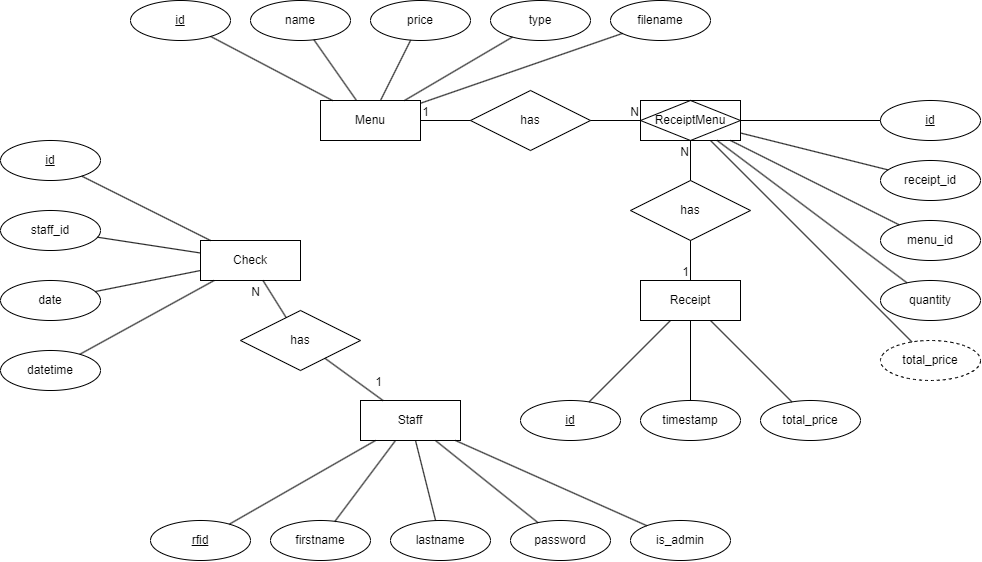

The diagram above was exported from draw.io. Its source (the exported page's mxGraphModel, read from the mxfile embedded in the PNG):
<mxGraphModel dx="1500" dy="887" grid="1" gridSize="10" guides="1" tooltips="1" connect="1" arrows="1" fold="1" page="1" pageScale="1" pageWidth="400" pageHeight="350" math="0" shadow="0">
  <root>
    <mxCell id="0" />
    <mxCell id="1" parent="0" />
    <mxCell id="MmYbgDqxHg_-ePOvGphn-1" value="Check" style="whiteSpace=wrap;html=1;align=center;" vertex="1" parent="1">
      <mxGeometry x="310" y="310" width="100" height="40" as="geometry" />
    </mxCell>
    <mxCell id="MmYbgDqxHg_-ePOvGphn-2" value="Menu" style="whiteSpace=wrap;html=1;align=center;" vertex="1" parent="1">
      <mxGeometry x="430" y="170" width="100" height="40" as="geometry" />
    </mxCell>
    <mxCell id="MmYbgDqxHg_-ePOvGphn-3" value="Receipt" style="whiteSpace=wrap;html=1;align=center;" vertex="1" parent="1">
      <mxGeometry x="750" y="350" width="100" height="40" as="geometry" />
    </mxCell>
    <mxCell id="MmYbgDqxHg_-ePOvGphn-5" value="Staff" style="whiteSpace=wrap;html=1;align=center;" vertex="1" parent="1">
      <mxGeometry x="470" y="470" width="100" height="40" as="geometry" />
    </mxCell>
    <mxCell id="MmYbgDqxHg_-ePOvGphn-7" value="id" style="ellipse;whiteSpace=wrap;html=1;align=center;fontStyle=4;" vertex="1" parent="1">
      <mxGeometry x="110" y="210" width="100" height="40" as="geometry" />
    </mxCell>
    <mxCell id="MmYbgDqxHg_-ePOvGphn-8" value="staff_id" style="ellipse;whiteSpace=wrap;html=1;align=center;" vertex="1" parent="1">
      <mxGeometry x="110" y="280" width="100" height="40" as="geometry" />
    </mxCell>
    <mxCell id="MmYbgDqxHg_-ePOvGphn-9" value="date" style="ellipse;whiteSpace=wrap;html=1;align=center;" vertex="1" parent="1">
      <mxGeometry x="110" y="350" width="100" height="40" as="geometry" />
    </mxCell>
    <mxCell id="MmYbgDqxHg_-ePOvGphn-10" value="datetime" style="ellipse;whiteSpace=wrap;html=1;align=center;" vertex="1" parent="1">
      <mxGeometry x="110" y="420" width="100" height="40" as="geometry" />
    </mxCell>
    <mxCell id="MmYbgDqxHg_-ePOvGphn-12" value="" style="endArrow=none;html=1;rounded=0;" edge="1" parent="1" source="MmYbgDqxHg_-ePOvGphn-7" target="MmYbgDqxHg_-ePOvGphn-1">
      <mxGeometry relative="1" as="geometry">
        <mxPoint x="410" y="370" as="sourcePoint" />
        <mxPoint x="570" y="370" as="targetPoint" />
      </mxGeometry>
    </mxCell>
    <mxCell id="MmYbgDqxHg_-ePOvGphn-13" value="" style="endArrow=none;html=1;rounded=0;" edge="1" parent="1" source="MmYbgDqxHg_-ePOvGphn-8" target="MmYbgDqxHg_-ePOvGphn-1">
      <mxGeometry relative="1" as="geometry">
        <mxPoint x="410" y="370" as="sourcePoint" />
        <mxPoint x="570" y="370" as="targetPoint" />
      </mxGeometry>
    </mxCell>
    <mxCell id="MmYbgDqxHg_-ePOvGphn-14" value="" style="endArrow=none;html=1;rounded=0;" edge="1" parent="1" source="MmYbgDqxHg_-ePOvGphn-9" target="MmYbgDqxHg_-ePOvGphn-1">
      <mxGeometry relative="1" as="geometry">
        <mxPoint x="410" y="370" as="sourcePoint" />
        <mxPoint x="570" y="370" as="targetPoint" />
      </mxGeometry>
    </mxCell>
    <mxCell id="MmYbgDqxHg_-ePOvGphn-15" value="" style="endArrow=none;html=1;rounded=0;" edge="1" parent="1" source="MmYbgDqxHg_-ePOvGphn-10" target="MmYbgDqxHg_-ePOvGphn-1">
      <mxGeometry relative="1" as="geometry">
        <mxPoint x="410" y="370" as="sourcePoint" />
        <mxPoint x="570" y="370" as="targetPoint" />
      </mxGeometry>
    </mxCell>
    <mxCell id="MmYbgDqxHg_-ePOvGphn-17" value="firstname" style="ellipse;whiteSpace=wrap;html=1;align=center;" vertex="1" parent="1">
      <mxGeometry x="380" y="590" width="100" height="40" as="geometry" />
    </mxCell>
    <mxCell id="MmYbgDqxHg_-ePOvGphn-18" value="lastname" style="ellipse;whiteSpace=wrap;html=1;align=center;" vertex="1" parent="1">
      <mxGeometry x="500" y="590" width="100" height="40" as="geometry" />
    </mxCell>
    <mxCell id="MmYbgDqxHg_-ePOvGphn-19" value="password" style="ellipse;whiteSpace=wrap;html=1;align=center;" vertex="1" parent="1">
      <mxGeometry x="620" y="590" width="100" height="40" as="geometry" />
    </mxCell>
    <mxCell id="MmYbgDqxHg_-ePOvGphn-20" value="is_admin" style="ellipse;whiteSpace=wrap;html=1;align=center;" vertex="1" parent="1">
      <mxGeometry x="740" y="590" width="100" height="40" as="geometry" />
    </mxCell>
    <mxCell id="MmYbgDqxHg_-ePOvGphn-22" value="" style="endArrow=none;html=1;rounded=0;" edge="1" parent="1" source="MmYbgDqxHg_-ePOvGphn-17" target="MmYbgDqxHg_-ePOvGphn-5">
      <mxGeometry relative="1" as="geometry">
        <mxPoint x="410" y="520" as="sourcePoint" />
        <mxPoint x="570" y="520" as="targetPoint" />
      </mxGeometry>
    </mxCell>
    <mxCell id="MmYbgDqxHg_-ePOvGphn-23" value="" style="endArrow=none;html=1;rounded=0;" edge="1" parent="1" source="MmYbgDqxHg_-ePOvGphn-18" target="MmYbgDqxHg_-ePOvGphn-5">
      <mxGeometry relative="1" as="geometry">
        <mxPoint x="410" y="520" as="sourcePoint" />
        <mxPoint x="570" y="520" as="targetPoint" />
      </mxGeometry>
    </mxCell>
    <mxCell id="MmYbgDqxHg_-ePOvGphn-24" value="" style="endArrow=none;html=1;rounded=0;" edge="1" parent="1" source="MmYbgDqxHg_-ePOvGphn-19" target="MmYbgDqxHg_-ePOvGphn-5">
      <mxGeometry relative="1" as="geometry">
        <mxPoint x="410" y="520" as="sourcePoint" />
        <mxPoint x="570" y="520" as="targetPoint" />
      </mxGeometry>
    </mxCell>
    <mxCell id="MmYbgDqxHg_-ePOvGphn-25" value="" style="endArrow=none;html=1;rounded=0;" edge="1" parent="1" source="MmYbgDqxHg_-ePOvGphn-20" target="MmYbgDqxHg_-ePOvGphn-5">
      <mxGeometry relative="1" as="geometry">
        <mxPoint x="410" y="520" as="sourcePoint" />
        <mxPoint x="570" y="520" as="targetPoint" />
      </mxGeometry>
    </mxCell>
    <mxCell id="MmYbgDqxHg_-ePOvGphn-26" value="rfid" style="ellipse;whiteSpace=wrap;html=1;align=center;fontStyle=4;" vertex="1" parent="1">
      <mxGeometry x="260" y="590" width="100" height="40" as="geometry" />
    </mxCell>
    <mxCell id="MmYbgDqxHg_-ePOvGphn-27" value="" style="endArrow=none;html=1;rounded=0;" edge="1" parent="1" source="MmYbgDqxHg_-ePOvGphn-26" target="MmYbgDqxHg_-ePOvGphn-5">
      <mxGeometry relative="1" as="geometry">
        <mxPoint x="410" y="370" as="sourcePoint" />
        <mxPoint x="570" y="370" as="targetPoint" />
      </mxGeometry>
    </mxCell>
    <mxCell id="MmYbgDqxHg_-ePOvGphn-28" value="id" style="ellipse;whiteSpace=wrap;html=1;align=center;fontStyle=4;" vertex="1" parent="1">
      <mxGeometry x="630" y="470" width="100" height="40" as="geometry" />
    </mxCell>
    <mxCell id="MmYbgDqxHg_-ePOvGphn-29" value="timestamp" style="ellipse;whiteSpace=wrap;html=1;align=center;" vertex="1" parent="1">
      <mxGeometry x="750" y="470" width="100" height="40" as="geometry" />
    </mxCell>
    <mxCell id="MmYbgDqxHg_-ePOvGphn-30" value="total_price" style="ellipse;whiteSpace=wrap;html=1;align=center;" vertex="1" parent="1">
      <mxGeometry x="870" y="470" width="100" height="40" as="geometry" />
    </mxCell>
    <mxCell id="MmYbgDqxHg_-ePOvGphn-31" value="" style="endArrow=none;html=1;rounded=0;" edge="1" parent="1" source="MmYbgDqxHg_-ePOvGphn-3" target="MmYbgDqxHg_-ePOvGphn-28">
      <mxGeometry relative="1" as="geometry">
        <mxPoint x="410" y="370" as="sourcePoint" />
        <mxPoint x="570" y="370" as="targetPoint" />
      </mxGeometry>
    </mxCell>
    <mxCell id="MmYbgDqxHg_-ePOvGphn-32" value="" style="endArrow=none;html=1;rounded=0;" edge="1" parent="1" source="MmYbgDqxHg_-ePOvGphn-3" target="MmYbgDqxHg_-ePOvGphn-29">
      <mxGeometry relative="1" as="geometry">
        <mxPoint x="410" y="370" as="sourcePoint" />
        <mxPoint x="570" y="370" as="targetPoint" />
      </mxGeometry>
    </mxCell>
    <mxCell id="MmYbgDqxHg_-ePOvGphn-33" value="" style="endArrow=none;html=1;rounded=0;" edge="1" parent="1" source="MmYbgDqxHg_-ePOvGphn-3" target="MmYbgDqxHg_-ePOvGphn-30">
      <mxGeometry relative="1" as="geometry">
        <mxPoint x="410" y="370" as="sourcePoint" />
        <mxPoint x="570" y="370" as="targetPoint" />
      </mxGeometry>
    </mxCell>
    <mxCell id="MmYbgDqxHg_-ePOvGphn-34" value="id" style="ellipse;whiteSpace=wrap;html=1;align=center;fontStyle=4;" vertex="1" parent="1">
      <mxGeometry x="240" y="70" width="100" height="40" as="geometry" />
    </mxCell>
    <mxCell id="MmYbgDqxHg_-ePOvGphn-35" value="name" style="ellipse;whiteSpace=wrap;html=1;align=center;" vertex="1" parent="1">
      <mxGeometry x="360" y="70" width="100" height="40" as="geometry" />
    </mxCell>
    <mxCell id="MmYbgDqxHg_-ePOvGphn-36" value="price" style="ellipse;whiteSpace=wrap;html=1;align=center;" vertex="1" parent="1">
      <mxGeometry x="480" y="70" width="100" height="40" as="geometry" />
    </mxCell>
    <mxCell id="MmYbgDqxHg_-ePOvGphn-37" value="type" style="ellipse;whiteSpace=wrap;html=1;align=center;" vertex="1" parent="1">
      <mxGeometry x="600" y="70" width="100" height="40" as="geometry" />
    </mxCell>
    <mxCell id="MmYbgDqxHg_-ePOvGphn-38" value="filename" style="ellipse;whiteSpace=wrap;html=1;align=center;" vertex="1" parent="1">
      <mxGeometry x="720" y="70" width="100" height="40" as="geometry" />
    </mxCell>
    <mxCell id="MmYbgDqxHg_-ePOvGphn-39" value="" style="endArrow=none;html=1;rounded=0;" edge="1" parent="1" source="MmYbgDqxHg_-ePOvGphn-34" target="MmYbgDqxHg_-ePOvGphn-2">
      <mxGeometry relative="1" as="geometry">
        <mxPoint x="450" y="170" as="sourcePoint" />
        <mxPoint x="610" y="170" as="targetPoint" />
      </mxGeometry>
    </mxCell>
    <mxCell id="MmYbgDqxHg_-ePOvGphn-40" value="" style="endArrow=none;html=1;rounded=0;" edge="1" parent="1" source="MmYbgDqxHg_-ePOvGphn-35" target="MmYbgDqxHg_-ePOvGphn-2">
      <mxGeometry relative="1" as="geometry">
        <mxPoint x="450" y="170" as="sourcePoint" />
        <mxPoint x="610" y="170" as="targetPoint" />
      </mxGeometry>
    </mxCell>
    <mxCell id="MmYbgDqxHg_-ePOvGphn-41" value="" style="endArrow=none;html=1;rounded=0;" edge="1" parent="1" source="MmYbgDqxHg_-ePOvGphn-36" target="MmYbgDqxHg_-ePOvGphn-2">
      <mxGeometry relative="1" as="geometry">
        <mxPoint x="620" y="270" as="sourcePoint" />
        <mxPoint x="780" y="270" as="targetPoint" />
      </mxGeometry>
    </mxCell>
    <mxCell id="MmYbgDqxHg_-ePOvGphn-42" value="" style="endArrow=none;html=1;rounded=0;" edge="1" parent="1" source="MmYbgDqxHg_-ePOvGphn-37" target="MmYbgDqxHg_-ePOvGphn-2">
      <mxGeometry relative="1" as="geometry">
        <mxPoint x="620" y="270" as="sourcePoint" />
        <mxPoint x="780" y="270" as="targetPoint" />
      </mxGeometry>
    </mxCell>
    <mxCell id="MmYbgDqxHg_-ePOvGphn-43" value="" style="endArrow=none;html=1;rounded=0;" edge="1" parent="1" source="MmYbgDqxHg_-ePOvGphn-38" target="MmYbgDqxHg_-ePOvGphn-2">
      <mxGeometry relative="1" as="geometry">
        <mxPoint x="620" y="270" as="sourcePoint" />
        <mxPoint x="780" y="270" as="targetPoint" />
      </mxGeometry>
    </mxCell>
    <mxCell id="MmYbgDqxHg_-ePOvGphn-44" value="id" style="ellipse;whiteSpace=wrap;html=1;align=center;fontStyle=4;" vertex="1" parent="1">
      <mxGeometry x="990" y="170" width="100" height="40" as="geometry" />
    </mxCell>
    <mxCell id="MmYbgDqxHg_-ePOvGphn-45" value="receipt_id" style="ellipse;whiteSpace=wrap;html=1;align=center;" vertex="1" parent="1">
      <mxGeometry x="990" y="230" width="100" height="40" as="geometry" />
    </mxCell>
    <mxCell id="MmYbgDqxHg_-ePOvGphn-46" value="menu_id" style="ellipse;whiteSpace=wrap;html=1;align=center;" vertex="1" parent="1">
      <mxGeometry x="990" y="290" width="100" height="40" as="geometry" />
    </mxCell>
    <mxCell id="MmYbgDqxHg_-ePOvGphn-47" value="quantity" style="ellipse;whiteSpace=wrap;html=1;align=center;" vertex="1" parent="1">
      <mxGeometry x="990" y="350" width="100" height="40" as="geometry" />
    </mxCell>
    <mxCell id="MmYbgDqxHg_-ePOvGphn-54" value="has" style="shape=rhombus;perimeter=rhombusPerimeter;whiteSpace=wrap;html=1;align=center;" vertex="1" parent="1">
      <mxGeometry x="350" y="380" width="120" height="60" as="geometry" />
    </mxCell>
    <mxCell id="MmYbgDqxHg_-ePOvGphn-55" value="" style="endArrow=none;html=1;rounded=0;" edge="1" parent="1" source="MmYbgDqxHg_-ePOvGphn-54" target="MmYbgDqxHg_-ePOvGphn-5">
      <mxGeometry relative="1" as="geometry">
        <mxPoint x="580" y="370" as="sourcePoint" />
        <mxPoint x="740" y="370" as="targetPoint" />
      </mxGeometry>
    </mxCell>
    <mxCell id="MmYbgDqxHg_-ePOvGphn-56" value="1" style="resizable=0;html=1;whiteSpace=wrap;align=right;verticalAlign=bottom;" connectable="0" vertex="1" parent="MmYbgDqxHg_-ePOvGphn-55">
      <mxGeometry x="1" relative="1" as="geometry">
        <mxPoint y="-10" as="offset" />
      </mxGeometry>
    </mxCell>
    <mxCell id="MmYbgDqxHg_-ePOvGphn-57" value="" style="endArrow=none;html=1;rounded=0;" edge="1" parent="1" source="MmYbgDqxHg_-ePOvGphn-54" target="MmYbgDqxHg_-ePOvGphn-1">
      <mxGeometry relative="1" as="geometry">
        <mxPoint x="580" y="370" as="sourcePoint" />
        <mxPoint x="740" y="370" as="targetPoint" />
      </mxGeometry>
    </mxCell>
    <mxCell id="MmYbgDqxHg_-ePOvGphn-58" value="N" style="resizable=0;html=1;whiteSpace=wrap;align=right;verticalAlign=bottom;" connectable="0" vertex="1" parent="MmYbgDqxHg_-ePOvGphn-57">
      <mxGeometry x="1" relative="1" as="geometry">
        <mxPoint x="-2" y="20" as="offset" />
      </mxGeometry>
    </mxCell>
    <mxCell id="MmYbgDqxHg_-ePOvGphn-59" value="has" style="shape=rhombus;perimeter=rhombusPerimeter;whiteSpace=wrap;html=1;align=center;" vertex="1" parent="1">
      <mxGeometry x="740" y="250" width="120" height="60" as="geometry" />
    </mxCell>
    <mxCell id="MmYbgDqxHg_-ePOvGphn-60" value="" style="endArrow=none;html=1;rounded=0;" edge="1" parent="1" source="MmYbgDqxHg_-ePOvGphn-59" target="MmYbgDqxHg_-ePOvGphn-3">
      <mxGeometry relative="1" as="geometry">
        <mxPoint x="580" y="270" as="sourcePoint" />
        <mxPoint x="740" y="270" as="targetPoint" />
      </mxGeometry>
    </mxCell>
    <mxCell id="MmYbgDqxHg_-ePOvGphn-61" value="1" style="resizable=0;html=1;whiteSpace=wrap;align=right;verticalAlign=bottom;" connectable="0" vertex="1" parent="MmYbgDqxHg_-ePOvGphn-60">
      <mxGeometry x="1" relative="1" as="geometry" />
    </mxCell>
    <mxCell id="MmYbgDqxHg_-ePOvGphn-64" value="has" style="shape=rhombus;perimeter=rhombusPerimeter;whiteSpace=wrap;html=1;align=center;" vertex="1" parent="1">
      <mxGeometry x="580" y="160" width="120" height="60" as="geometry" />
    </mxCell>
    <mxCell id="MmYbgDqxHg_-ePOvGphn-65" value="" style="endArrow=none;html=1;rounded=0;" edge="1" parent="1" source="MmYbgDqxHg_-ePOvGphn-64" target="MmYbgDqxHg_-ePOvGphn-2">
      <mxGeometry relative="1" as="geometry">
        <mxPoint x="520" y="280" as="sourcePoint" />
        <mxPoint x="680" y="280" as="targetPoint" />
      </mxGeometry>
    </mxCell>
    <mxCell id="MmYbgDqxHg_-ePOvGphn-66" value="1" style="resizable=0;html=1;whiteSpace=wrap;align=right;verticalAlign=bottom;" connectable="0" vertex="1" parent="MmYbgDqxHg_-ePOvGphn-65">
      <mxGeometry x="1" relative="1" as="geometry">
        <mxPoint x="10" as="offset" />
      </mxGeometry>
    </mxCell>
    <mxCell id="MmYbgDqxHg_-ePOvGphn-69" value="total_price" style="ellipse;whiteSpace=wrap;html=1;align=center;dashed=1;" vertex="1" parent="1">
      <mxGeometry x="990" y="410" width="100" height="40" as="geometry" />
    </mxCell>
    <mxCell id="MmYbgDqxHg_-ePOvGphn-71" value="ReceiptMenu" style="shape=associativeEntity;whiteSpace=wrap;html=1;align=center;" vertex="1" parent="1">
      <mxGeometry x="750" y="170" width="100" height="40" as="geometry" />
    </mxCell>
    <mxCell id="MmYbgDqxHg_-ePOvGphn-72" value="" style="endArrow=none;html=1;rounded=0;" edge="1" parent="1" source="MmYbgDqxHg_-ePOvGphn-71" target="MmYbgDqxHg_-ePOvGphn-44">
      <mxGeometry relative="1" as="geometry">
        <mxPoint x="520" y="260" as="sourcePoint" />
        <mxPoint x="680" y="260" as="targetPoint" />
      </mxGeometry>
    </mxCell>
    <mxCell id="MmYbgDqxHg_-ePOvGphn-73" value="" style="endArrow=none;html=1;rounded=0;" edge="1" parent="1" source="MmYbgDqxHg_-ePOvGphn-71" target="MmYbgDqxHg_-ePOvGphn-45">
      <mxGeometry relative="1" as="geometry">
        <mxPoint x="520" y="260" as="sourcePoint" />
        <mxPoint x="680" y="260" as="targetPoint" />
      </mxGeometry>
    </mxCell>
    <mxCell id="MmYbgDqxHg_-ePOvGphn-74" value="" style="endArrow=none;html=1;rounded=0;" edge="1" parent="1" source="MmYbgDqxHg_-ePOvGphn-46" target="MmYbgDqxHg_-ePOvGphn-71">
      <mxGeometry relative="1" as="geometry">
        <mxPoint x="520" y="260" as="sourcePoint" />
        <mxPoint x="680" y="260" as="targetPoint" />
      </mxGeometry>
    </mxCell>
    <mxCell id="MmYbgDqxHg_-ePOvGphn-75" value="" style="endArrow=none;html=1;rounded=0;" edge="1" parent="1" source="MmYbgDqxHg_-ePOvGphn-47" target="MmYbgDqxHg_-ePOvGphn-71">
      <mxGeometry relative="1" as="geometry">
        <mxPoint x="520" y="260" as="sourcePoint" />
        <mxPoint x="680" y="260" as="targetPoint" />
      </mxGeometry>
    </mxCell>
    <mxCell id="MmYbgDqxHg_-ePOvGphn-76" value="" style="endArrow=none;html=1;rounded=0;" edge="1" parent="1" source="MmYbgDqxHg_-ePOvGphn-69" target="MmYbgDqxHg_-ePOvGphn-71">
      <mxGeometry relative="1" as="geometry">
        <mxPoint x="520" y="260" as="sourcePoint" />
        <mxPoint x="680" y="260" as="targetPoint" />
      </mxGeometry>
    </mxCell>
    <mxCell id="MmYbgDqxHg_-ePOvGphn-77" value="" style="endArrow=none;html=1;rounded=0;" edge="1" parent="1" source="MmYbgDqxHg_-ePOvGphn-59" target="MmYbgDqxHg_-ePOvGphn-71">
      <mxGeometry relative="1" as="geometry">
        <mxPoint x="520" y="260" as="sourcePoint" />
        <mxPoint x="680" y="260" as="targetPoint" />
      </mxGeometry>
    </mxCell>
    <mxCell id="MmYbgDqxHg_-ePOvGphn-78" value="N" style="resizable=0;html=1;whiteSpace=wrap;align=right;verticalAlign=bottom;" connectable="0" vertex="1" parent="MmYbgDqxHg_-ePOvGphn-77">
      <mxGeometry x="1" relative="1" as="geometry">
        <mxPoint y="20" as="offset" />
      </mxGeometry>
    </mxCell>
    <mxCell id="MmYbgDqxHg_-ePOvGphn-79" value="" style="endArrow=none;html=1;rounded=0;" edge="1" parent="1" source="MmYbgDqxHg_-ePOvGphn-64" target="MmYbgDqxHg_-ePOvGphn-71">
      <mxGeometry relative="1" as="geometry">
        <mxPoint x="520" y="260" as="sourcePoint" />
        <mxPoint x="680" y="260" as="targetPoint" />
      </mxGeometry>
    </mxCell>
    <mxCell id="MmYbgDqxHg_-ePOvGphn-80" value="N" style="resizable=0;html=1;whiteSpace=wrap;align=right;verticalAlign=bottom;" connectable="0" vertex="1" parent="MmYbgDqxHg_-ePOvGphn-79">
      <mxGeometry x="1" relative="1" as="geometry" />
    </mxCell>
  </root>
</mxGraphModel>